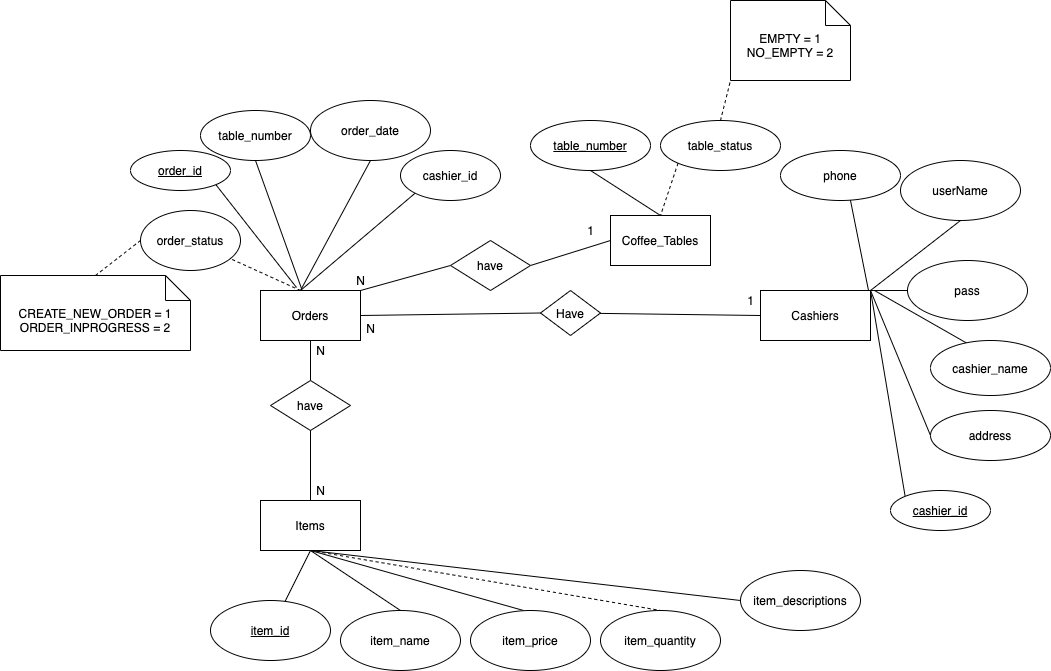

The diagram above was exported from draw.io. Its source (the exported page's mxGraphModel, read from the mxfile embedded in the PNG):
<mxGraphModel dx="1773" dy="1788" grid="1" gridSize="10" guides="1" tooltips="1" connect="1" arrows="1" fold="1" page="1" pageScale="1" pageWidth="827" pageHeight="1169" math="0" shadow="0">
  <root>
    <mxCell id="0" />
    <mxCell id="1" parent="0" />
    <mxCell id="3PV0qYhZo5O-ogGJDYLi-10" style="edgeStyle=none;rounded=0;orthogonalLoop=1;jettySize=auto;html=1;exitX=0;exitY=0.5;exitDx=0;exitDy=0;entryX=1;entryY=0;entryDx=0;entryDy=0;endArrow=none;endFill=0;" parent="1" source="3PV0qYhZo5O-ogGJDYLi-1" target="3PV0qYhZo5O-ogGJDYLi-3" edge="1">
      <mxGeometry relative="1" as="geometry" />
    </mxCell>
    <mxCell id="3PV0qYhZo5O-ogGJDYLi-1" value="pass" style="ellipse;whiteSpace=wrap;html=1;" parent="1" vertex="1">
      <mxGeometry x="707" y="160" width="120" height="60" as="geometry" />
    </mxCell>
    <mxCell id="3PV0qYhZo5O-ogGJDYLi-30" style="edgeStyle=none;rounded=0;orthogonalLoop=1;jettySize=auto;html=1;exitX=0.5;exitY=1;exitDx=0;exitDy=0;entryX=0.5;entryY=0;entryDx=0;entryDy=0;endArrow=none;endFill=0;" parent="1" source="3PV0qYhZo5O-ogGJDYLi-2" target="3PV0qYhZo5O-ogGJDYLi-29" edge="1">
      <mxGeometry relative="1" as="geometry" />
    </mxCell>
    <mxCell id="C4woXExgoOJgC_sENiKZ-2" style="edgeStyle=none;rounded=0;orthogonalLoop=1;jettySize=auto;html=1;startArrow=none;startFill=0;endArrow=none;endFill=0;dashed=1;" parent="1" target="C4woXExgoOJgC_sENiKZ-1" edge="1">
      <mxGeometry relative="1" as="geometry">
        <mxPoint x="100" y="190" as="sourcePoint" />
      </mxGeometry>
    </mxCell>
    <mxCell id="oGa1nfu3wDOAvAmylVoU-1" style="edgeStyle=none;rounded=0;orthogonalLoop=1;jettySize=auto;html=1;exitX=1;exitY=0.5;exitDx=0;exitDy=0;entryX=0;entryY=0.5;entryDx=0;entryDy=0;startArrow=none;startFill=0;endArrow=none;endFill=0;" parent="1" source="3PV0qYhZo5O-ogGJDYLi-2" target="fIvehUHB-oSmWxjCgT94-4" edge="1">
      <mxGeometry relative="1" as="geometry" />
    </mxCell>
    <mxCell id="3PV0qYhZo5O-ogGJDYLi-2" value="Orders" style="rounded=0;whiteSpace=wrap;html=1;" parent="1" vertex="1">
      <mxGeometry x="60" y="190" width="100" height="50" as="geometry" />
    </mxCell>
    <mxCell id="fIvehUHB-oSmWxjCgT94-5" style="edgeStyle=none;rounded=0;orthogonalLoop=1;jettySize=auto;html=1;exitX=0;exitY=0.5;exitDx=0;exitDy=0;endArrow=none;endFill=0;" parent="1" source="3PV0qYhZo5O-ogGJDYLi-3" target="fIvehUHB-oSmWxjCgT94-4" edge="1">
      <mxGeometry relative="1" as="geometry" />
    </mxCell>
    <mxCell id="fIvehUHB-oSmWxjCgT94-13" style="edgeStyle=none;rounded=0;orthogonalLoop=1;jettySize=auto;html=1;entryX=0.5;entryY=0;entryDx=0;entryDy=0;endArrow=none;endFill=0;" parent="1" target="fIvehUHB-oSmWxjCgT94-12" edge="1">
      <mxGeometry relative="1" as="geometry">
        <mxPoint x="670" y="200" as="sourcePoint" />
      </mxGeometry>
    </mxCell>
    <mxCell id="fIvehUHB-oSmWxjCgT94-14" style="edgeStyle=none;rounded=0;orthogonalLoop=1;jettySize=auto;html=1;entryX=0.308;entryY=0.055;entryDx=0;entryDy=0;entryPerimeter=0;endArrow=none;endFill=0;" parent="1" target="fIvehUHB-oSmWxjCgT94-10" edge="1">
      <mxGeometry relative="1" as="geometry">
        <mxPoint x="674" y="190" as="sourcePoint" />
      </mxGeometry>
    </mxCell>
    <mxCell id="3PV0qYhZo5O-ogGJDYLi-3" value="Cashiers" style="rounded=0;whiteSpace=wrap;html=1;" parent="1" vertex="1">
      <mxGeometry x="560" y="190" width="110" height="50" as="geometry" />
    </mxCell>
    <mxCell id="3PV0qYhZo5O-ogGJDYLi-9" style="edgeStyle=none;rounded=0;orthogonalLoop=1;jettySize=auto;html=1;exitX=0.5;exitY=1;exitDx=0;exitDy=0;endArrow=none;endFill=0;entryX=1;entryY=0;entryDx=0;entryDy=0;" parent="1" source="3PV0qYhZo5O-ogGJDYLi-4" target="3PV0qYhZo5O-ogGJDYLi-3" edge="1">
      <mxGeometry relative="1" as="geometry" />
    </mxCell>
    <mxCell id="3PV0qYhZo5O-ogGJDYLi-4" value="userName" style="ellipse;whiteSpace=wrap;html=1;" parent="1" vertex="1">
      <mxGeometry x="700" y="60" width="120" height="60" as="geometry" />
    </mxCell>
    <mxCell id="3PV0qYhZo5O-ogGJDYLi-17" style="edgeStyle=none;rounded=0;orthogonalLoop=1;jettySize=auto;html=1;exitX=0.5;exitY=1;exitDx=0;exitDy=0;endArrow=none;endFill=0;" parent="1" source="3PV0qYhZo5O-ogGJDYLi-11" target="3PV0qYhZo5O-ogGJDYLi-15" edge="1">
      <mxGeometry relative="1" as="geometry" />
    </mxCell>
    <mxCell id="3PV0qYhZo5O-ogGJDYLi-18" style="edgeStyle=none;rounded=0;orthogonalLoop=1;jettySize=auto;html=1;exitX=0.5;exitY=1;exitDx=0;exitDy=0;entryX=0.5;entryY=0;entryDx=0;entryDy=0;endArrow=none;endFill=0;" parent="1" source="3PV0qYhZo5O-ogGJDYLi-11" target="3PV0qYhZo5O-ogGJDYLi-14" edge="1">
      <mxGeometry relative="1" as="geometry" />
    </mxCell>
    <mxCell id="3PV0qYhZo5O-ogGJDYLi-19" style="edgeStyle=none;rounded=0;orthogonalLoop=1;jettySize=auto;html=1;exitX=0.5;exitY=1;exitDx=0;exitDy=0;entryX=0.442;entryY=0;entryDx=0;entryDy=0;entryPerimeter=0;endArrow=none;endFill=0;" parent="1" source="3PV0qYhZo5O-ogGJDYLi-11" target="3PV0qYhZo5O-ogGJDYLi-13" edge="1">
      <mxGeometry relative="1" as="geometry" />
    </mxCell>
    <mxCell id="3PV0qYhZo5O-ogGJDYLi-20" style="edgeStyle=none;rounded=0;orthogonalLoop=1;jettySize=auto;html=1;exitX=0.5;exitY=1;exitDx=0;exitDy=0;entryX=0.5;entryY=0;entryDx=0;entryDy=0;endArrow=none;endFill=0;dashed=1;" parent="1" source="3PV0qYhZo5O-ogGJDYLi-11" target="3PV0qYhZo5O-ogGJDYLi-12" edge="1">
      <mxGeometry relative="1" as="geometry" />
    </mxCell>
    <mxCell id="lgxPaEyxhkM-V5hnTmYM-2" style="rounded=0;orthogonalLoop=1;jettySize=auto;html=1;exitX=0.5;exitY=1;exitDx=0;exitDy=0;entryX=0;entryY=0.5;entryDx=0;entryDy=0;endArrow=none;endFill=0;" parent="1" source="3PV0qYhZo5O-ogGJDYLi-11" target="lgxPaEyxhkM-V5hnTmYM-1" edge="1">
      <mxGeometry relative="1" as="geometry" />
    </mxCell>
    <mxCell id="3PV0qYhZo5O-ogGJDYLi-11" value="Items" style="rounded=0;whiteSpace=wrap;html=1;" parent="1" vertex="1">
      <mxGeometry x="60" y="400" width="100" height="50" as="geometry" />
    </mxCell>
    <mxCell id="3PV0qYhZo5O-ogGJDYLi-12" value="item_quantity" style="ellipse;whiteSpace=wrap;html=1;" parent="1" vertex="1">
      <mxGeometry x="400" y="510" width="120" height="60" as="geometry" />
    </mxCell>
    <mxCell id="3PV0qYhZo5O-ogGJDYLi-13" value="item_price" style="ellipse;whiteSpace=wrap;html=1;" parent="1" vertex="1">
      <mxGeometry x="270" y="510" width="120" height="60" as="geometry" />
    </mxCell>
    <mxCell id="3PV0qYhZo5O-ogGJDYLi-14" value="item_name" style="ellipse;whiteSpace=wrap;html=1;" parent="1" vertex="1">
      <mxGeometry x="140" y="510" width="120" height="60" as="geometry" />
    </mxCell>
    <mxCell id="3PV0qYhZo5O-ogGJDYLi-15" value="&lt;u&gt;item_id&lt;/u&gt;" style="ellipse;whiteSpace=wrap;html=1;" parent="1" vertex="1">
      <mxGeometry x="10" y="500" width="120" height="60" as="geometry" />
    </mxCell>
    <mxCell id="3PV0qYhZo5O-ogGJDYLi-26" style="edgeStyle=none;rounded=0;orthogonalLoop=1;jettySize=auto;html=1;exitX=0.5;exitY=1;exitDx=0;exitDy=0;entryX=0.41;entryY=-0.04;entryDx=0;entryDy=0;entryPerimeter=0;endArrow=none;endFill=0;" parent="1" source="3PV0qYhZo5O-ogGJDYLi-22" target="3PV0qYhZo5O-ogGJDYLi-2" edge="1">
      <mxGeometry relative="1" as="geometry" />
    </mxCell>
    <mxCell id="3PV0qYhZo5O-ogGJDYLi-22" value="table_number" style="ellipse;whiteSpace=wrap;html=1;" parent="1" vertex="1">
      <mxGeometry y="10" width="110" height="50" as="geometry" />
    </mxCell>
    <mxCell id="3PV0qYhZo5O-ogGJDYLi-27" style="edgeStyle=none;rounded=0;orthogonalLoop=1;jettySize=auto;html=1;exitX=0.5;exitY=1;exitDx=0;exitDy=0;endArrow=none;endFill=0;" parent="1" source="3PV0qYhZo5O-ogGJDYLi-24" edge="1">
      <mxGeometry relative="1" as="geometry">
        <mxPoint x="100" y="190" as="targetPoint" />
      </mxGeometry>
    </mxCell>
    <mxCell id="3PV0qYhZo5O-ogGJDYLi-24" value="order_date" style="ellipse;whiteSpace=wrap;html=1;" parent="1" vertex="1">
      <mxGeometry x="110" width="120" height="60" as="geometry" />
    </mxCell>
    <mxCell id="3PV0qYhZo5O-ogGJDYLi-31" style="edgeStyle=none;rounded=0;orthogonalLoop=1;jettySize=auto;html=1;exitX=0.5;exitY=1;exitDx=0;exitDy=0;entryX=0.5;entryY=0;entryDx=0;entryDy=0;endArrow=none;endFill=0;" parent="1" source="3PV0qYhZo5O-ogGJDYLi-29" target="3PV0qYhZo5O-ogGJDYLi-11" edge="1">
      <mxGeometry relative="1" as="geometry" />
    </mxCell>
    <mxCell id="3PV0qYhZo5O-ogGJDYLi-37" value="" style="edgeStyle=none;rounded=0;orthogonalLoop=1;jettySize=auto;html=1;endArrow=none;endFill=0;" parent="1" source="3PV0qYhZo5O-ogGJDYLi-29" target="3PV0qYhZo5O-ogGJDYLi-11" edge="1">
      <mxGeometry relative="1" as="geometry" />
    </mxCell>
    <mxCell id="3PV0qYhZo5O-ogGJDYLi-29" value="have" style="rhombus;whiteSpace=wrap;html=1;" parent="1" vertex="1">
      <mxGeometry x="70" y="280" width="80" height="50" as="geometry" />
    </mxCell>
    <mxCell id="lgxPaEyxhkM-V5hnTmYM-1" value="item_descriptions" style="ellipse;whiteSpace=wrap;html=1;" parent="1" vertex="1">
      <mxGeometry x="540" y="470" width="120" height="60" as="geometry" />
    </mxCell>
    <mxCell id="lgxPaEyxhkM-V5hnTmYM-3" value="Coffee_Tables" style="rounded=0;whiteSpace=wrap;html=1;" parent="1" vertex="1">
      <mxGeometry x="410" y="115" width="100" height="50" as="geometry" />
    </mxCell>
    <mxCell id="fIvehUHB-oSmWxjCgT94-1" style="edgeStyle=none;rounded=0;orthogonalLoop=1;jettySize=auto;html=1;exitX=0.5;exitY=1;exitDx=0;exitDy=0;entryX=0.5;entryY=0;entryDx=0;entryDy=0;endArrow=none;endFill=0;" parent="1" source="lgxPaEyxhkM-V5hnTmYM-4" target="lgxPaEyxhkM-V5hnTmYM-3" edge="1">
      <mxGeometry relative="1" as="geometry" />
    </mxCell>
    <mxCell id="lgxPaEyxhkM-V5hnTmYM-4" value="&lt;u&gt;table_number&lt;/u&gt;" style="ellipse;whiteSpace=wrap;html=1;" parent="1" vertex="1">
      <mxGeometry x="330" y="20" width="120" height="50" as="geometry" />
    </mxCell>
    <mxCell id="fIvehUHB-oSmWxjCgT94-22" style="edgeStyle=none;rounded=0;orthogonalLoop=1;jettySize=auto;html=1;exitX=0;exitY=1;exitDx=0;exitDy=0;entryX=0.5;entryY=0;entryDx=0;entryDy=0;endArrow=none;endFill=0;dashed=1;" parent="1" source="fIvehUHB-oSmWxjCgT94-2" target="lgxPaEyxhkM-V5hnTmYM-3" edge="1">
      <mxGeometry relative="1" as="geometry" />
    </mxCell>
    <mxCell id="3VWCQml1mha_NVCLCOng-2" style="rounded=0;orthogonalLoop=1;jettySize=auto;html=1;exitX=0.5;exitY=0;exitDx=0;exitDy=0;entryX=0;entryY=1;entryDx=0;entryDy=0;entryPerimeter=0;dashed=1;endArrow=none;endFill=0;" edge="1" parent="1" source="fIvehUHB-oSmWxjCgT94-2" target="3VWCQml1mha_NVCLCOng-1">
      <mxGeometry relative="1" as="geometry" />
    </mxCell>
    <mxCell id="fIvehUHB-oSmWxjCgT94-2" value="table_status" style="ellipse;whiteSpace=wrap;html=1;" parent="1" vertex="1">
      <mxGeometry x="460" y="20" width="120" height="50" as="geometry" />
    </mxCell>
    <mxCell id="fIvehUHB-oSmWxjCgT94-4" value="Have" style="rhombus;whiteSpace=wrap;html=1;" parent="1" vertex="1">
      <mxGeometry x="340" y="190" width="60" height="45" as="geometry" />
    </mxCell>
    <mxCell id="fIvehUHB-oSmWxjCgT94-10" value="cashier_name" style="ellipse;whiteSpace=wrap;html=1;" parent="1" vertex="1">
      <mxGeometry x="730" y="240" width="120" height="55" as="geometry" />
    </mxCell>
    <mxCell id="fIvehUHB-oSmWxjCgT94-15" style="edgeStyle=none;rounded=0;orthogonalLoop=1;jettySize=auto;html=1;exitX=0;exitY=0.5;exitDx=0;exitDy=0;endArrow=none;endFill=0;" parent="1" source="fIvehUHB-oSmWxjCgT94-11" edge="1">
      <mxGeometry relative="1" as="geometry">
        <mxPoint x="670" y="190" as="targetPoint" />
      </mxGeometry>
    </mxCell>
    <mxCell id="fIvehUHB-oSmWxjCgT94-11" value="address" style="ellipse;whiteSpace=wrap;html=1;" parent="1" vertex="1">
      <mxGeometry x="730" y="310" width="120" height="50" as="geometry" />
    </mxCell>
    <mxCell id="fIvehUHB-oSmWxjCgT94-12" value="phone" style="ellipse;whiteSpace=wrap;html=1;" parent="1" vertex="1">
      <mxGeometry x="580" y="50" width="120" height="50" as="geometry" />
    </mxCell>
    <mxCell id="fIvehUHB-oSmWxjCgT94-16" value="1" style="text;html=1;align=center;verticalAlign=middle;resizable=0;points=[];autosize=1;strokeColor=none;" parent="1" vertex="1">
      <mxGeometry x="540" y="190" width="20" height="20" as="geometry" />
    </mxCell>
    <mxCell id="fIvehUHB-oSmWxjCgT94-19" value="N" style="text;html=1;align=center;verticalAlign=middle;resizable=0;points=[];autosize=1;strokeColor=none;" parent="1" vertex="1">
      <mxGeometry x="160" y="217.5" width="20" height="20" as="geometry" />
    </mxCell>
    <mxCell id="fIvehUHB-oSmWxjCgT94-20" value="N" style="text;html=1;align=center;verticalAlign=middle;resizable=0;points=[];autosize=1;strokeColor=none;" parent="1" vertex="1">
      <mxGeometry x="110" y="240" width="20" height="20" as="geometry" />
    </mxCell>
    <mxCell id="fIvehUHB-oSmWxjCgT94-21" value="N" style="text;html=1;align=center;verticalAlign=middle;resizable=0;points=[];autosize=1;strokeColor=none;" parent="1" vertex="1">
      <mxGeometry x="110" y="380" width="20" height="20" as="geometry" />
    </mxCell>
    <mxCell id="IKll_RkFKQWfUsC4U5rd-2" style="edgeStyle=none;rounded=0;orthogonalLoop=1;jettySize=auto;html=1;exitX=0;exitY=0.5;exitDx=0;exitDy=0;entryX=0.5;entryY=0;entryDx=0;entryDy=0;entryPerimeter=0;startArrow=none;startFill=0;endArrow=none;endFill=0;dashed=1;" parent="1" source="C4woXExgoOJgC_sENiKZ-1" target="IKll_RkFKQWfUsC4U5rd-1" edge="1">
      <mxGeometry relative="1" as="geometry" />
    </mxCell>
    <mxCell id="C4woXExgoOJgC_sENiKZ-1" value="order_status" style="ellipse;whiteSpace=wrap;html=1;" parent="1" vertex="1">
      <mxGeometry x="-60" y="110" width="100" height="60" as="geometry" />
    </mxCell>
    <mxCell id="oGa1nfu3wDOAvAmylVoU-3" style="edgeStyle=none;rounded=0;orthogonalLoop=1;jettySize=auto;html=1;exitX=1;exitY=0.5;exitDx=0;exitDy=0;entryX=0;entryY=0.5;entryDx=0;entryDy=0;startArrow=none;startFill=0;endArrow=none;endFill=0;" parent="1" source="oGa1nfu3wDOAvAmylVoU-2" target="lgxPaEyxhkM-V5hnTmYM-3" edge="1">
      <mxGeometry relative="1" as="geometry" />
    </mxCell>
    <mxCell id="oGa1nfu3wDOAvAmylVoU-4" style="edgeStyle=none;rounded=0;orthogonalLoop=1;jettySize=auto;html=1;exitX=0;exitY=0.5;exitDx=0;exitDy=0;entryX=1;entryY=0;entryDx=0;entryDy=0;startArrow=none;startFill=0;endArrow=none;endFill=0;" parent="1" source="oGa1nfu3wDOAvAmylVoU-2" target="3PV0qYhZo5O-ogGJDYLi-2" edge="1">
      <mxGeometry relative="1" as="geometry" />
    </mxCell>
    <mxCell id="oGa1nfu3wDOAvAmylVoU-2" value="have" style="rhombus;whiteSpace=wrap;html=1;" parent="1" vertex="1">
      <mxGeometry x="250" y="140" width="80" height="50" as="geometry" />
    </mxCell>
    <mxCell id="oGa1nfu3wDOAvAmylVoU-5" value="1" style="text;html=1;align=center;verticalAlign=middle;resizable=0;points=[];autosize=1;strokeColor=none;" parent="1" vertex="1">
      <mxGeometry x="380" y="120" width="20" height="20" as="geometry" />
    </mxCell>
    <mxCell id="oGa1nfu3wDOAvAmylVoU-6" value="N" style="text;html=1;align=center;verticalAlign=middle;resizable=0;points=[];autosize=1;strokeColor=none;" parent="1" vertex="1">
      <mxGeometry x="150" y="170" width="20" height="20" as="geometry" />
    </mxCell>
    <mxCell id="IKll_RkFKQWfUsC4U5rd-1" value="CREATE_NEW_ORDER = 1&lt;br&gt;ORDER_INPROGRESS = 2" style="shape=note2;boundedLbl=1;whiteSpace=wrap;html=1;size=25;verticalAlign=top;align=center;" parent="1" vertex="1">
      <mxGeometry x="-200" y="175" width="190" height="75" as="geometry" />
    </mxCell>
    <mxCell id="4SIfEw7k8t8xteZKT_JA-2" style="edgeStyle=none;rounded=0;orthogonalLoop=1;jettySize=auto;html=1;exitX=1;exitY=1;exitDx=0;exitDy=0;entryX=0.36;entryY=-0.06;entryDx=0;entryDy=0;entryPerimeter=0;startArrow=none;startFill=0;endArrow=none;endFill=0;" parent="1" source="4SIfEw7k8t8xteZKT_JA-1" target="3PV0qYhZo5O-ogGJDYLi-2" edge="1">
      <mxGeometry relative="1" as="geometry" />
    </mxCell>
    <mxCell id="4SIfEw7k8t8xteZKT_JA-1" value="order_id" style="ellipse;whiteSpace=wrap;html=1;align=center;fontStyle=4;" parent="1" vertex="1">
      <mxGeometry x="-70" y="50" width="100" height="40" as="geometry" />
    </mxCell>
    <mxCell id="4SIfEw7k8t8xteZKT_JA-4" style="edgeStyle=none;rounded=0;orthogonalLoop=1;jettySize=auto;html=1;exitX=0;exitY=0;exitDx=0;exitDy=0;startArrow=none;startFill=0;endArrow=none;endFill=0;" parent="1" source="4SIfEw7k8t8xteZKT_JA-3" edge="1">
      <mxGeometry relative="1" as="geometry">
        <mxPoint x="670" y="190" as="targetPoint" />
      </mxGeometry>
    </mxCell>
    <mxCell id="4SIfEw7k8t8xteZKT_JA-3" value="cashier_id" style="ellipse;whiteSpace=wrap;html=1;align=center;fontStyle=4;" parent="1" vertex="1">
      <mxGeometry x="690" y="390" width="100" height="40" as="geometry" />
    </mxCell>
    <mxCell id="3VWCQml1mha_NVCLCOng-1" value="EMPTY = 1&lt;br&gt;NO_EMPTY = 2" style="shape=note2;boundedLbl=1;whiteSpace=wrap;html=1;size=25;verticalAlign=top;align=center;" vertex="1" parent="1">
      <mxGeometry x="530" y="-100" width="120" height="80" as="geometry" />
    </mxCell>
    <mxCell id="3VWCQml1mha_NVCLCOng-4" style="edgeStyle=none;rounded=0;orthogonalLoop=1;jettySize=auto;html=1;exitX=0;exitY=1;exitDx=0;exitDy=0;entryX=0.4;entryY=0;entryDx=0;entryDy=0;entryPerimeter=0;endArrow=none;endFill=0;" edge="1" parent="1" source="3VWCQml1mha_NVCLCOng-3" target="3PV0qYhZo5O-ogGJDYLi-2">
      <mxGeometry relative="1" as="geometry" />
    </mxCell>
    <mxCell id="3VWCQml1mha_NVCLCOng-3" value="cashier_id" style="ellipse;whiteSpace=wrap;html=1;" vertex="1" parent="1">
      <mxGeometry x="200" y="50" width="100" height="50" as="geometry" />
    </mxCell>
  </root>
</mxGraphModel>